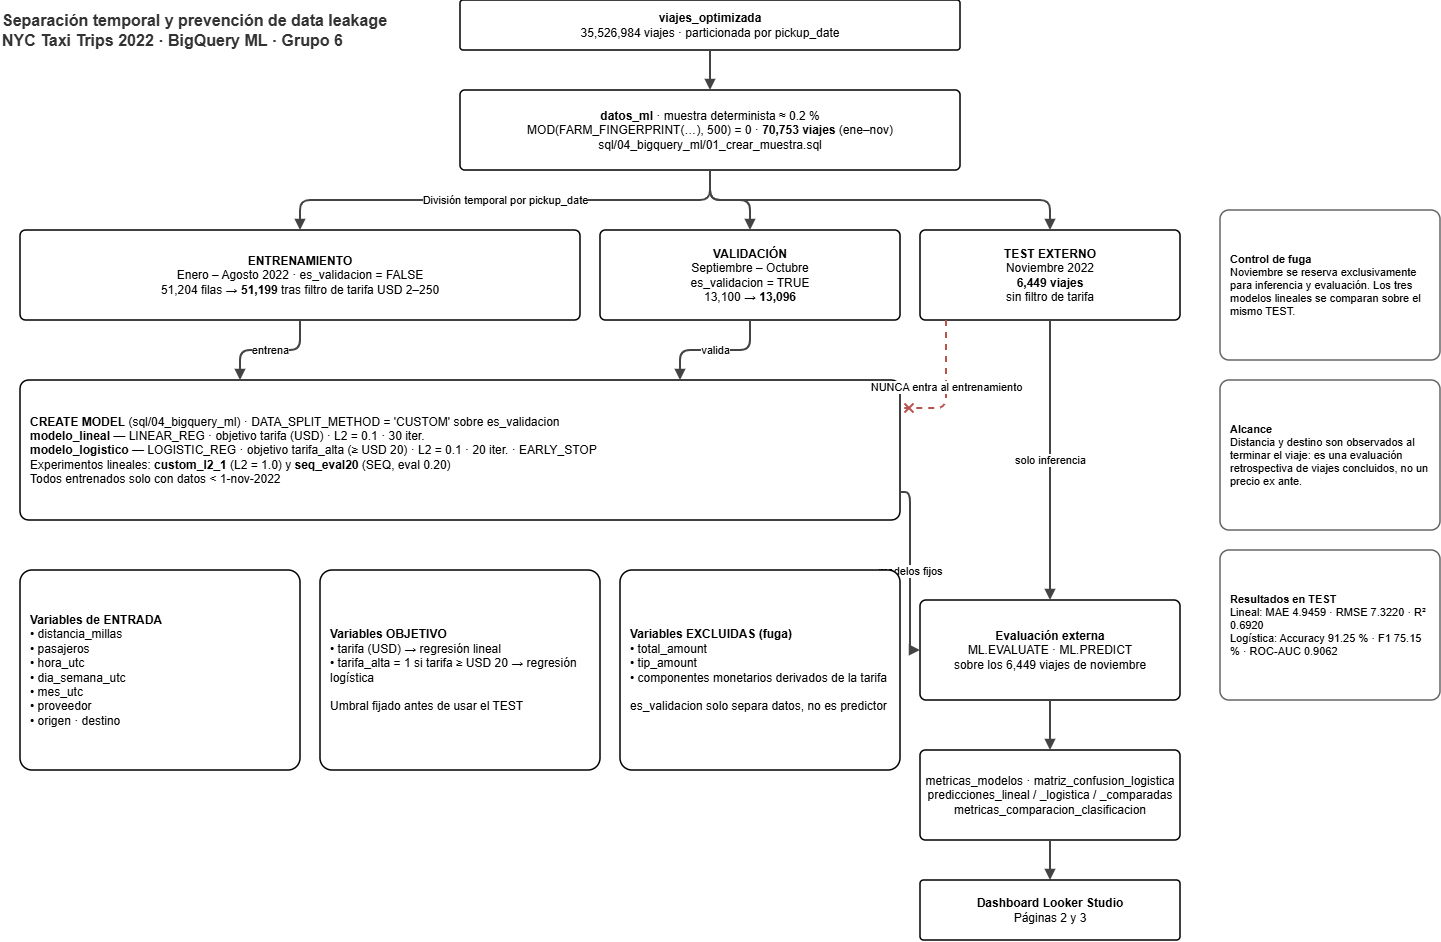

The diagram above was exported from draw.io. Its source (the exported page's mxGraphModel, read from the mxfile embedded in the PNG):
<mxGraphModel dx="1376" dy="778" grid="1" gridSize="10" guides="1" tooltips="1" connect="1" arrows="1" fold="1" page="1" pageScale="1" pageWidth="827" pageHeight="1169" math="0" shadow="0">
  <root>
    <mxCell id="0" />
    <mxCell id="1" parent="0" />
    <mxCell id="qDnErriSbXndm5KYg0oL-1" parent="1" style="text;html=1;strokeColor=none;fillColor=none;align=left;verticalAlign=middle;whiteSpace=wrap;fontSize=16;fontColor=#333333;fontStyle=1;" value="Separación temporal y prevención de data leakage&lt;br&gt;NYC Taxi Trips 2022 · BigQuery ML · Grupo 6" vertex="1">
      <mxGeometry height="60" width="420" x="50" y="60" as="geometry" />
    </mxCell>
    <mxCell id="qDnErriSbXndm5KYg0oL-2" parent="1" style="rounded=1;arcSize=6;whiteSpace=wrap;html=1;fontSize=12;strokeWidth=1.5;align=center;verticalAlign=middle;" value="&lt;b&gt;viajes_optimizada&lt;/b&gt;&lt;br&gt;35,526,984 viajes · particionada por pickup_date" vertex="1">
      <mxGeometry height="50" width="500" x="510" y="60" as="geometry" />
    </mxCell>
    <mxCell id="qDnErriSbXndm5KYg0oL-3" parent="1" style="rounded=1;arcSize=6;whiteSpace=wrap;html=1;fontSize=12;strokeWidth=1.5;align=center;verticalAlign=middle;" value="&lt;b&gt;datos_ml&lt;/b&gt; · muestra determinista ≈ 0.2 %&lt;br&gt;MOD(FARM_FINGERPRINT(…), 500) = 0 · &lt;b&gt;70,753 viajes&lt;/b&gt; (ene–nov)&lt;br&gt;sql/04_bigquery_ml/01_crear_muestra.sql" vertex="1">
      <mxGeometry height="80" width="500" x="510" y="150" as="geometry" />
    </mxCell>
    <mxCell id="qDnErriSbXndm5KYg0oL-4" edge="1" parent="1" source="qDnErriSbXndm5KYg0oL-2" style="edgeStyle=orthogonalEdgeStyle;rounded=1;html=1;endArrow=block;endFill=1;strokeWidth=2;strokeColor=#444444;labelBackgroundColor=#ffffff;fontSize=11;" target="qDnErriSbXndm5KYg0oL-3" value="">
      <mxGeometry relative="1" as="geometry" />
    </mxCell>
    <mxCell id="qDnErriSbXndm5KYg0oL-5" parent="1" style="rounded=1;arcSize=6;whiteSpace=wrap;html=1;fontSize=12;strokeWidth=1.5;align=center;verticalAlign=middle;" value="&lt;b&gt;ENTRENAMIENTO&lt;/b&gt;&lt;br&gt;Enero – Agosto 2022 · es_validacion = FALSE&lt;br&gt;51,204 filas → &lt;b&gt;51,199&lt;/b&gt; tras filtro de tarifa USD 2–250" vertex="1">
      <mxGeometry height="90" width="560" x="70" y="290" as="geometry" />
    </mxCell>
    <mxCell id="qDnErriSbXndm5KYg0oL-6" parent="1" style="rounded=1;arcSize=6;whiteSpace=wrap;html=1;fontSize=12;strokeWidth=1.5;align=center;verticalAlign=middle;" value="&lt;b&gt;VALIDACIÓN&lt;/b&gt;&lt;br&gt;Septiembre – Octubre&lt;br&gt;es_validacion = TRUE&lt;br&gt;13,100 → &lt;b&gt;13,096&lt;/b&gt;" vertex="1">
      <mxGeometry height="90" width="300" x="650" y="290" as="geometry" />
    </mxCell>
    <mxCell id="qDnErriSbXndm5KYg0oL-7" parent="1" style="rounded=1;arcSize=6;whiteSpace=wrap;html=1;fontSize=12;strokeWidth=1.5;align=center;verticalAlign=middle;" value="&lt;b&gt;TEST EXTERNO&lt;/b&gt;&lt;br&gt;Noviembre 2022&lt;br&gt;&lt;b&gt;6,449 viajes&lt;/b&gt;&lt;br&gt;sin filtro de tarifa" vertex="1">
      <mxGeometry height="90" width="260" x="970" y="290" as="geometry" />
    </mxCell>
    <mxCell id="qDnErriSbXndm5KYg0oL-8" edge="1" parent="1" source="qDnErriSbXndm5KYg0oL-3" style="edgeStyle=orthogonalEdgeStyle;rounded=1;html=1;endArrow=block;endFill=1;strokeWidth=2;strokeColor=#444444;labelBackgroundColor=#ffffff;fontSize=11;" target="qDnErriSbXndm5KYg0oL-5" value="División temporal por pickup_date">
      <mxGeometry relative="1" as="geometry" />
    </mxCell>
    <mxCell id="qDnErriSbXndm5KYg0oL-9" edge="1" parent="1" source="qDnErriSbXndm5KYg0oL-3" style="edgeStyle=orthogonalEdgeStyle;rounded=1;html=1;endArrow=block;endFill=1;strokeWidth=2;strokeColor=#444444;labelBackgroundColor=#ffffff;fontSize=11;" target="qDnErriSbXndm5KYg0oL-6" value="">
      <mxGeometry relative="1" as="geometry" />
    </mxCell>
    <mxCell id="qDnErriSbXndm5KYg0oL-10" edge="1" parent="1" source="qDnErriSbXndm5KYg0oL-3" style="edgeStyle=orthogonalEdgeStyle;rounded=1;html=1;endArrow=block;endFill=1;strokeWidth=2;strokeColor=#444444;labelBackgroundColor=#ffffff;fontSize=11;" target="qDnErriSbXndm5KYg0oL-7" value="">
      <mxGeometry relative="1" as="geometry" />
    </mxCell>
    <mxCell id="qDnErriSbXndm5KYg0oL-11" parent="1" style="rounded=1;arcSize=6;whiteSpace=wrap;html=1;fontSize=12;strokeWidth=1.5;align=left;spacingLeft=8;spacingRight=8;verticalAlign=middle;" value="&lt;b&gt;CREATE MODEL&lt;/b&gt; (sql/04_bigquery_ml) · DATA_SPLIT_METHOD = 'CUSTOM' sobre es_validacion&lt;br&gt;&lt;b&gt;modelo_lineal&lt;/b&gt; — LINEAR_REG · objetivo tarifa (USD) · L2 = 0.1 · 30 iter.&lt;br&gt;&lt;b&gt;modelo_logistico&lt;/b&gt; — LOGISTIC_REG · objetivo tarifa_alta (≥ USD 20) · L2 = 0.1 · 20 iter. · EARLY_STOP&lt;br&gt;Experimentos lineales: &lt;b&gt;custom_l2_1&lt;/b&gt; (L2 = 1.0) y &lt;b&gt;seq_eval20&lt;/b&gt; (SEQ, eval 0.20)&lt;br&gt;Todos entrenados solo con datos &amp;lt; 1-nov-2022" vertex="1">
      <mxGeometry height="140" width="880" x="70" y="440" as="geometry" />
    </mxCell>
    <mxCell id="qDnErriSbXndm5KYg0oL-12" edge="1" parent="1" source="qDnErriSbXndm5KYg0oL-5" style="edgeStyle=orthogonalEdgeStyle;rounded=1;html=1;endArrow=block;endFill=1;strokeWidth=2;strokeColor=#444444;labelBackgroundColor=#ffffff;fontSize=11;exitX=0.5;exitY=1;entryX=0.25;entryY=0;" target="qDnErriSbXndm5KYg0oL-11" value="entrena">
      <mxGeometry relative="1" as="geometry" />
    </mxCell>
    <mxCell id="qDnErriSbXndm5KYg0oL-13" edge="1" parent="1" source="qDnErriSbXndm5KYg0oL-6" style="edgeStyle=orthogonalEdgeStyle;rounded=1;html=1;endArrow=block;endFill=1;strokeWidth=2;strokeColor=#444444;labelBackgroundColor=#ffffff;fontSize=11;exitX=0.5;exitY=1;entryX=0.75;entryY=0;" target="qDnErriSbXndm5KYg0oL-11" value="valida">
      <mxGeometry relative="1" as="geometry" />
    </mxCell>
    <mxCell id="qDnErriSbXndm5KYg0oL-14" edge="1" parent="1" source="qDnErriSbXndm5KYg0oL-7" style="edgeStyle=orthogonalEdgeStyle;rounded=1;html=1;endArrow=cross;endFill=1;strokeWidth=2;strokeColor=#b85450;labelBackgroundColor=#ffffff;fontSize=11;dashed=1;exitX=0.1;exitY=1;entryX=1;entryY=0.2;" target="qDnErriSbXndm5KYg0oL-11" value="NUNCA entra al entrenamiento">
      <mxGeometry relative="1" as="geometry" />
    </mxCell>
    <mxCell id="qDnErriSbXndm5KYg0oL-15" parent="1" style="rounded=1;arcSize=6;whiteSpace=wrap;html=1;fontSize=12;strokeWidth=1.5;align=center;verticalAlign=middle;" value="&lt;b&gt;Evaluación externa&lt;/b&gt;&lt;br&gt;ML.EVALUATE · ML.PREDICT&lt;br&gt;sobre los 6,449 viajes de noviembre" vertex="1">
      <mxGeometry height="100" width="260" x="970" y="660" as="geometry" />
    </mxCell>
    <mxCell id="qDnErriSbXndm5KYg0oL-16" edge="1" parent="1" source="qDnErriSbXndm5KYg0oL-7" style="edgeStyle=orthogonalEdgeStyle;rounded=1;html=1;endArrow=block;endFill=1;strokeWidth=2;strokeColor=#444444;labelBackgroundColor=#ffffff;fontSize=11;exitX=0.5;exitY=1;entryX=0.5;entryY=0;" target="qDnErriSbXndm5KYg0oL-15" value="solo inferencia">
      <mxGeometry relative="1" as="geometry" />
    </mxCell>
    <mxCell id="qDnErriSbXndm5KYg0oL-17" edge="1" parent="1" source="qDnErriSbXndm5KYg0oL-11" style="edgeStyle=orthogonalEdgeStyle;rounded=1;html=1;endArrow=block;endFill=1;strokeWidth=2;strokeColor=#444444;labelBackgroundColor=#ffffff;fontSize=11;exitX=1;exitY=0.8;entryX=0;entryY=0.5;" target="qDnErriSbXndm5KYg0oL-15" value="modelos fijos">
      <mxGeometry relative="1" as="geometry" />
    </mxCell>
    <mxCell id="qDnErriSbXndm5KYg0oL-18" parent="1" style="rounded=1;arcSize=6;whiteSpace=wrap;html=1;fontSize=12;strokeWidth=1.5;align=center;verticalAlign=middle;" value="metricas_modelos · matriz_confusion_logistica&lt;br&gt;predicciones_lineal / _logistica / _comparadas&lt;br&gt;metricas_comparacion_clasificacion" vertex="1">
      <mxGeometry height="90" width="260" x="970" y="810" as="geometry" />
    </mxCell>
    <mxCell id="qDnErriSbXndm5KYg0oL-19" edge="1" parent="1" source="qDnErriSbXndm5KYg0oL-15" style="edgeStyle=orthogonalEdgeStyle;rounded=1;html=1;endArrow=block;endFill=1;strokeWidth=2;strokeColor=#444444;labelBackgroundColor=#ffffff;fontSize=11;" target="qDnErriSbXndm5KYg0oL-18" value="">
      <mxGeometry relative="1" as="geometry" />
    </mxCell>
    <mxCell id="qDnErriSbXndm5KYg0oL-20" parent="1" style="rounded=1;arcSize=6;whiteSpace=wrap;html=1;fontSize=12;strokeWidth=1.5;align=center;verticalAlign=middle;" value="&lt;b&gt;Dashboard Looker Studio&lt;/b&gt;&lt;br&gt;Páginas 2 y 3" vertex="1">
      <mxGeometry height="60" width="260" x="970" y="940" as="geometry" />
    </mxCell>
    <mxCell id="qDnErriSbXndm5KYg0oL-21" edge="1" parent="1" source="qDnErriSbXndm5KYg0oL-18" style="edgeStyle=orthogonalEdgeStyle;rounded=1;html=1;endArrow=block;endFill=1;strokeWidth=2;strokeColor=#444444;labelBackgroundColor=#ffffff;fontSize=11;" target="qDnErriSbXndm5KYg0oL-20" value="">
      <mxGeometry relative="1" as="geometry" />
    </mxCell>
    <mxCell id="qDnErriSbXndm5KYg0oL-22" parent="1" style="rounded=1;arcSize=6;whiteSpace=wrap;html=1;fontSize=12;strokeWidth=1.5;align=left;spacingLeft=8;spacingRight=8;verticalAlign=middle;" value="&lt;b&gt;Variables de ENTRADA&lt;/b&gt;&lt;br&gt;• distancia_millas&lt;br&gt;• pasajeros&lt;br&gt;• hora_utc&lt;br&gt;• dia_semana_utc&lt;br&gt;• mes_utc&lt;br&gt;• proveedor&lt;br&gt;• origen · destino" vertex="1">
      <mxGeometry height="200" width="280" x="70" y="630" as="geometry" />
    </mxCell>
    <mxCell id="qDnErriSbXndm5KYg0oL-23" parent="1" style="rounded=1;arcSize=6;whiteSpace=wrap;html=1;fontSize=12;strokeWidth=1.5;align=left;spacingLeft=8;spacingRight=8;verticalAlign=middle;" value="&lt;b&gt;Variables OBJETIVO&lt;/b&gt;&lt;br&gt;• tarifa (USD) → regresión lineal&lt;br&gt;• tarifa_alta = 1 si tarifa ≥ USD 20 → regresión logística&lt;br&gt;&lt;br&gt;Umbral fijado antes de usar el TEST" vertex="1">
      <mxGeometry height="200" width="280" x="370" y="630" as="geometry" />
    </mxCell>
    <mxCell id="qDnErriSbXndm5KYg0oL-24" parent="1" style="rounded=1;arcSize=6;whiteSpace=wrap;html=1;fontSize=12;strokeWidth=1.5;align=left;spacingLeft=8;spacingRight=8;verticalAlign=middle;" value="&lt;b&gt;Variables EXCLUIDAS (fuga)&lt;/b&gt;&lt;br&gt;• total_amount&lt;br&gt;• tip_amount&lt;br&gt;• componentes monetarios derivados de la tarifa&lt;br&gt;&lt;br&gt;es_validacion solo separa datos, no es predictor" vertex="1">
      <mxGeometry height="200" width="280" x="670" y="630" as="geometry" />
    </mxCell>
    <mxCell id="qDnErriSbXndm5KYg0oL-25" parent="1" style="rounded=1;arcSize=6;whiteSpace=wrap;html=1;fillColor=#ffffff;strokeColor=#666666;fontSize=11;strokeWidth=1.5;align=left;spacingLeft=8;spacingRight=8;verticalAlign=middle;" value="&lt;b&gt;Control de fuga&lt;/b&gt;&lt;br&gt;Noviembre se reserva exclusivamente para inferencia y evaluación. Los tres modelos lineales se comparan sobre el mismo TEST." vertex="1">
      <mxGeometry height="150" width="220" x="1270" y="270" as="geometry" />
    </mxCell>
    <mxCell id="qDnErriSbXndm5KYg0oL-26" parent="1" style="rounded=1;arcSize=6;whiteSpace=wrap;html=1;fillColor=#ffffff;strokeColor=#666666;fontSize=11;strokeWidth=1.5;align=left;spacingLeft=8;spacingRight=8;verticalAlign=middle;" value="&lt;b&gt;Alcance&lt;/b&gt;&lt;br&gt;Distancia y destino son observados al terminar el viaje: es una evaluación retrospectiva de viajes concluidos, no un precio ex ante." vertex="1">
      <mxGeometry height="150" width="220" x="1270" y="440" as="geometry" />
    </mxCell>
    <mxCell id="qDnErriSbXndm5KYg0oL-27" parent="1" style="rounded=1;arcSize=6;whiteSpace=wrap;html=1;fillColor=#ffffff;strokeColor=#666666;fontSize=11;strokeWidth=1.5;align=left;spacingLeft=8;spacingRight=8;verticalAlign=middle;" value="&lt;b&gt;Resultados en TEST&lt;/b&gt;&lt;br&gt;Lineal: MAE 4.9459 · RMSE 7.3220 · R² 0.6920&lt;br&gt;Logística: Accuracy 91.25 % · F1 75.15 % · ROC-AUC 0.9062" vertex="1">
      <mxGeometry height="150" width="220" x="1270" y="610" as="geometry" />
    </mxCell>
  </root>
</mxGraphModel>